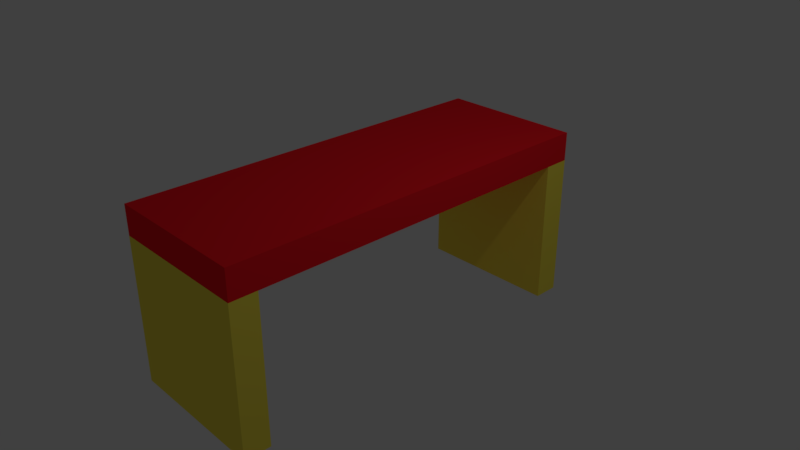 # Source: Table.blend  (saved by Blender 2.79.0; exported with 4.5.12 LTS)
import bpy
from mathutils import Matrix  # noqa: F401  (used for matrix-valued properties, if any)

bpy.ops.wm.read_factory_settings(use_empty=True)
scene = bpy.context.scene
scene.name = 'Scene'

# ---- collections
col_collection_1 = bpy.data.collections.new('Collection 1'); scene.collection.children.link(col_collection_1)

# ---- materials (node trees are filled in below, after node groups)
mat_material_001 = bpy.data.materials.new('Material.001')
mat_material_001.alpha_threshold = 0.0
mat_material_001.use_transparent_shadow = False
mat_material_001.diffuse_color = (1.0, 0.8399, 0.08747, 1.0)
mat_material_001.roughness = 0.5
mat_material_002 = bpy.data.materials.new('Material.002')
mat_material_002.alpha_threshold = 0.0
mat_material_002.use_transparent_shadow = False
mat_material_002.diffuse_color = (1.0, 0.01268, 0.02252, 1.0)
mat_material_002.roughness = 0.5

# ---- material node trees

# ---- world
world_world = bpy.data.worlds.new('World'); scene.world = world_world
world_world.color = (0.05088, 0.05088, 0.05088)
world_world.use_sun_shadow = False
world_world.sun_shadow_jitter_overblur = 0.0
world_world.cycles.sampling_method = 'MANUAL'

# ---- cameras
cam_camera = bpy.data.cameras.new('Camera')
cam_camera.clip_end = 100.0
cam_camera.lens = 35.0
cam_camera.sensor_width = 32.0
cam_camera.sensor_height = 18.0
cam_camera.ortho_scale = 7.314
cam_camera.dof.focus_distance = 0.0
cam_camera.dof.aperture_fstop = 128.0

# ---- lights
light_lamp = bpy.data.lights.new('Lamp', 'POINT')
light_lamp.transmission_factor = 0.0
light_lamp.cutoff_distance = 30.0
light_lamp.energy = 100.0
light_lamp.shadow_buffer_clip_start = 1.001
light_lamp.shadow_soft_size = 0.1
light_lamp.shadow_maximum_resolution = 0.006
light_lamp.use_absolute_resolution = True

# ---- meshes
me_cube_006 = bpy.data.meshes.new('Cube.006')
me_cube_006.from_pydata([(-1.0, -1.0, -1.0), (-1.0, -1.0, 1.0), (-1.0, 1.0, -1.0), (-1.0, 1.0, 1.0), (1.0, -1.0, -1.0), (1.0, -1.0, 1.0), (1.0, 1.0, -1.0), (1.0, 1.0, 1.0), (-1.0, -1.0, -28.95), (-1.0, -1.0, -26.95), (-1.0, 1.0, -28.95), (-1.0, 1.0, -26.95), (1.0, -1.0, -28.95), (1.0, -1.0, -26.95), (1.0, 1.0, -28.95), (1.0, 1.0, -26.95)], [], [(0, 1, 3, 2), (2, 3, 7, 6), (6, 7, 5, 4), (4, 5, 1, 0), (2, 6, 4, 0), (7, 3, 1, 5), (8, 9, 11, 10), (10, 11, 15, 14), (14, 15, 13, 12), (12, 13, 9, 8), (10, 14, 12, 8), (15, 11, 9, 13)])
me_cube_006.materials.append(mat_material_001)
me_cube_006.use_remesh_preserve_volume = False
me_cube_006.use_remesh_preserve_attributes = False
me_cube_006.use_mirror_vertex_groups = False
me_cube_006.update()
me_cube_005 = bpy.data.meshes.new('Cube.005')
me_cube_005.from_pydata([(-1.0, -1.0, -1.0), (-1.0, -1.0, 1.0), (-1.0, 1.0, -1.0), (-1.0, 1.0, 1.0), (1.0, -1.0, -1.0), (1.0, -1.0, 1.0), (1.0, 1.0, -1.0), (1.0, 1.0, 1.0)], [], [(0, 1, 3, 2), (2, 3, 7, 6), (6, 7, 5, 4), (4, 5, 1, 0), (2, 6, 4, 0), (7, 3, 1, 5)])
me_cube_005.materials.append(mat_material_002)
me_cube_005.use_remesh_preserve_volume = False
me_cube_005.use_remesh_preserve_attributes = False
me_cube_005.use_mirror_vertex_groups = False
me_cube_005.update()

# ---- objects
ob_cube_001 = bpy.data.objects.new('Cube.001', me_cube_006)
ob_cube = bpy.data.objects.new('Cube', me_cube_005)
ob_lamp = bpy.data.objects.new('Lamp', light_lamp)
ob_camera = bpy.data.objects.new('Camera', cam_camera)

# ---- transforms, parenting, visibility, modifiers, constraints
ob_cube_001.location = (-0.008912, -2.526, -0.1628)
ob_cube_001.rotation_euler = (1.571, 1.192e-07, 1.192e-07)
ob_cube_001.scale = (1.0, 1.0, 0.18)
ob_cube_001.lineart.crease_threshold = 0.0
ob_cube.location = (-0.009752, -0.0109, 1.036)
ob_cube.scale = (1.0, 2.694, 0.2)
ob_cube.lineart.crease_threshold = 0.0
ob_lamp.location = (4.076, 1.005, 5.904)
ob_lamp.rotation_euler = (0.6503, 0.05522, 1.866)
ob_lamp.lock_rotations_4d = False
ob_lamp.empty_display_type = 'ARROWS'
ob_lamp.color = (0.0, 0.0, 0.0, 0.0)
ob_lamp.lineart.crease_threshold = 0.0
ob_camera.location = (7.481, -6.508, 5.344)
ob_camera.rotation_euler = (1.109, 0.0, 0.8149)
ob_camera.lock_rotations_4d = False
ob_camera.empty_display_type = 'ARROWS'
ob_camera.color = (0.0, 0.0, 0.0, 0.0)
ob_camera.display_type = 'WIRE'
ob_camera.lineart.crease_threshold = 0.0

# ---- collection membership
col_collection_1.objects.link(ob_cube_001)
col_collection_1.objects.link(ob_cube)
col_collection_1.objects.link(ob_lamp)
col_collection_1.objects.link(ob_camera)

# ---- scene / render settings (as saved in the file)
scene.camera = ob_camera
scene.frame_start = 1; scene.frame_end = 250; scene.frame_set(1)
scene.render.engine = 'BLENDER_EEVEE_NEXT'
scene.render.resolution_percentage = 50
scene.render.dither_intensity = 0.0
scene.cycles.use_denoising = False
scene.cycles.samples = 128
scene.cycles.sampling_pattern = 'TABULATED_SOBOL'
scene.cycles.use_adaptive_sampling = False
scene.cycles.use_light_tree = False
scene.cycles.blur_glossy = 0.0
scene.cycles.sample_clamp_indirect = 0.0
scene.view_settings.view_transform = 'Standard'
bpy.context.view_layer.update()
